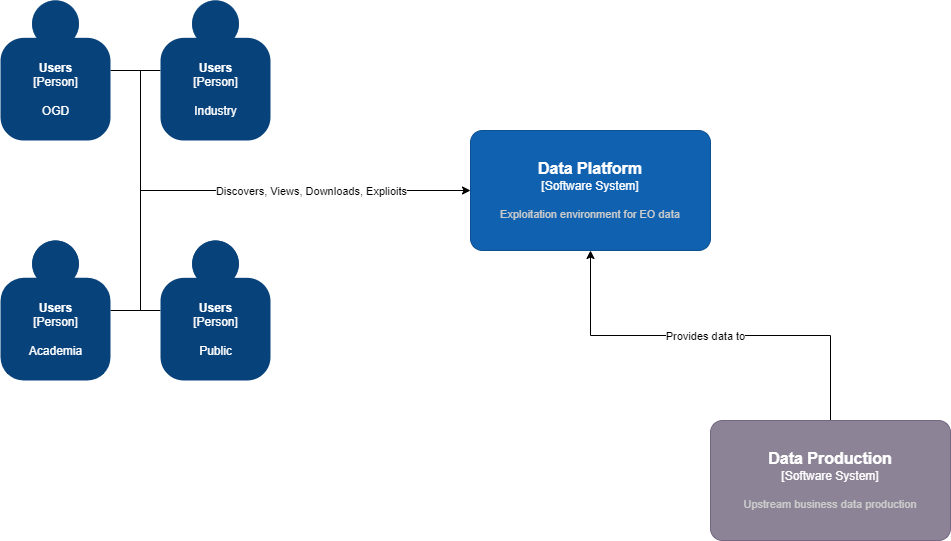

The diagram above was exported from draw.io. Its source (the exported page's mxGraphModel, read from the mxfile embedded in the PNG):
<mxGraphModel dx="1550" dy="937" grid="1" gridSize="10" guides="1" tooltips="1" connect="1" arrows="1" fold="1" page="1" pageScale="1" pageWidth="1100" pageHeight="850" math="0" shadow="0">
  <root>
    <mxCell id="0" />
    <mxCell id="1" parent="0" />
    <object placeholders="1" c4Name="Data Platform" c4Type="Software System" c4Description="Exploitation environment for EO data" label="&lt;font style=&quot;font-size: 16px&quot;&gt;&lt;b&gt;%c4Name%&lt;/b&gt;&lt;/font&gt;&lt;div&gt;[%c4Type%]&lt;/div&gt;&lt;br&gt;&lt;div&gt;&lt;font style=&quot;font-size: 11px&quot;&gt;&lt;font color=&quot;#cccccc&quot;&gt;%c4Description%&lt;/font&gt;&lt;/div&gt;" id="_sMk7G9Mvd8ZJCjUMBdZ-1">
      <mxCell style="rounded=1;whiteSpace=wrap;html=1;labelBackgroundColor=none;fillColor=#1061B0;fontColor=#ffffff;align=center;arcSize=10;strokeColor=#0D5091;metaEdit=1;resizable=0;points=[[0.25,0,0],[0.5,0,0],[0.75,0,0],[1,0.25,0],[1,0.5,0],[1,0.75,0],[0.75,1,0],[0.5,1,0],[0.25,1,0],[0,0.75,0],[0,0.5,0],[0,0.25,0]];" parent="1" vertex="1">
        <mxGeometry x="530" y="300" width="240" height="120" as="geometry" />
      </mxCell>
    </object>
    <mxCell id="_sMk7G9Mvd8ZJCjUMBdZ-9" style="edgeStyle=orthogonalEdgeStyle;rounded=0;orthogonalLoop=1;jettySize=auto;html=1;entryX=0.5;entryY=1;entryDx=0;entryDy=0;entryPerimeter=0;" parent="1" source="_sMk7G9Mvd8ZJCjUMBdZ-2" target="_sMk7G9Mvd8ZJCjUMBdZ-1" edge="1">
      <mxGeometry relative="1" as="geometry" />
    </mxCell>
    <mxCell id="_sMk7G9Mvd8ZJCjUMBdZ-10" value="Provides data to" style="edgeLabel;html=1;align=center;verticalAlign=middle;resizable=0;points=[];" parent="_sMk7G9Mvd8ZJCjUMBdZ-9" vertex="1" connectable="0">
      <mxGeometry x="0.0316" relative="1" as="geometry">
        <mxPoint as="offset" />
      </mxGeometry>
    </mxCell>
    <object placeholders="1" c4Name="Data Production" c4Type="Software System" c4Description="Upstream business data production" label="&lt;font style=&quot;font-size: 16px&quot;&gt;&lt;b&gt;%c4Name%&lt;/b&gt;&lt;/font&gt;&lt;div&gt;[%c4Type%]&lt;/div&gt;&lt;br&gt;&lt;div&gt;&lt;font style=&quot;font-size: 11px&quot;&gt;&lt;font color=&quot;#cccccc&quot;&gt;%c4Description%&lt;/font&gt;&lt;/div&gt;" id="_sMk7G9Mvd8ZJCjUMBdZ-2">
      <mxCell style="rounded=1;whiteSpace=wrap;html=1;labelBackgroundColor=none;fillColor=#8C8496;fontColor=#ffffff;align=center;arcSize=10;strokeColor=#736782;metaEdit=1;resizable=0;points=[[0.25,0,0],[0.5,0,0],[0.75,0,0],[1,0.25,0],[1,0.5,0],[1,0.75,0],[0.75,1,0],[0.5,1,0],[0.25,1,0],[0,0.75,0],[0,0.5,0],[0,0.25,0]];" parent="1" vertex="1">
        <mxGeometry x="770" y="590" width="240" height="120" as="geometry" />
      </mxCell>
    </object>
    <mxCell id="_sMk7G9Mvd8ZJCjUMBdZ-15" style="rounded=0;orthogonalLoop=1;jettySize=auto;html=1;endArrow=none;endFill=0;" parent="1" source="_sMk7G9Mvd8ZJCjUMBdZ-6" target="_sMk7G9Mvd8ZJCjUMBdZ-3" edge="1">
      <mxGeometry relative="1" as="geometry" />
    </mxCell>
    <object placeholders="1" c4Name="Users" c4Type="Person" c4Description="OGD" label="&lt;b&gt;%c4Name%&lt;/b&gt;&lt;div&gt;[%c4Type%]&lt;/div&gt;&lt;br&gt;&lt;div&gt;%c4Description%&lt;/div&gt;" id="_sMk7G9Mvd8ZJCjUMBdZ-3">
      <mxCell style="html=1;dashed=0;whitespace=wrap;fillColor=#08427b;strokeColor=none;fontColor=#ffffff;shape=mxgraph.c4.person;align=center;metaEdit=1;points=[[0.5,0,0],[1,0.5,0],[1,0.75,0],[0.75,1,0],[0.5,1,0],[0.25,1,0],[0,0.75,0],[0,0.5,0]];metaData={&quot;c4Type&quot;:{&quot;editable&quot;:false}};" parent="1" vertex="1">
        <mxGeometry x="60" y="170" width="110.00000000000001" height="140" as="geometry" />
      </mxCell>
    </object>
    <mxCell id="_sMk7G9Mvd8ZJCjUMBdZ-14" style="rounded=0;orthogonalLoop=1;jettySize=auto;html=1;endArrow=none;endFill=0;" parent="1" source="_sMk7G9Mvd8ZJCjUMBdZ-4" target="_sMk7G9Mvd8ZJCjUMBdZ-5" edge="1">
      <mxGeometry relative="1" as="geometry" />
    </mxCell>
    <object placeholders="1" c4Name="Users" c4Type="Person" c4Description="Academia" label="&lt;b&gt;%c4Name%&lt;/b&gt;&lt;div&gt;[%c4Type%]&lt;/div&gt;&lt;br&gt;&lt;div&gt;%c4Description%&lt;/div&gt;" id="_sMk7G9Mvd8ZJCjUMBdZ-4">
      <mxCell style="html=1;dashed=0;whitespace=wrap;fillColor=#08427b;strokeColor=none;fontColor=#ffffff;shape=mxgraph.c4.person;align=center;metaEdit=1;points=[[0.5,0,0],[1,0.5,0],[1,0.75,0],[0.75,1,0],[0.5,1,0],[0.25,1,0],[0,0.75,0],[0,0.5,0]];metaData={&quot;c4Type&quot;:{&quot;editable&quot;:false}};" parent="1" vertex="1">
        <mxGeometry x="60" y="410" width="110.00000000000001" height="140" as="geometry" />
      </mxCell>
    </object>
    <object placeholders="1" c4Name="Users" c4Type="Person" c4Description="Public" label="&lt;b&gt;%c4Name%&lt;/b&gt;&lt;div&gt;[%c4Type%]&lt;/div&gt;&lt;br&gt;&lt;div&gt;%c4Description%&lt;/div&gt;" id="_sMk7G9Mvd8ZJCjUMBdZ-5">
      <mxCell style="html=1;dashed=0;whitespace=wrap;fillColor=#08427b;strokeColor=none;fontColor=#ffffff;shape=mxgraph.c4.person;align=center;metaEdit=1;points=[[0.5,0,0],[1,0.5,0],[1,0.75,0],[0.75,1,0],[0.5,1,0],[0.25,1,0],[0,0.75,0],[0,0.5,0]];metaData={&quot;c4Type&quot;:{&quot;editable&quot;:false}};" parent="1" vertex="1">
        <mxGeometry x="220" y="410" width="110.00000000000001" height="140" as="geometry" />
      </mxCell>
    </object>
    <object placeholders="1" c4Name="Users" c4Type="Person" c4Description="Industry" label="&lt;b&gt;%c4Name%&lt;/b&gt;&lt;div&gt;[%c4Type%]&lt;/div&gt;&lt;br&gt;&lt;div&gt;%c4Description%&lt;/div&gt;" id="_sMk7G9Mvd8ZJCjUMBdZ-6">
      <mxCell style="html=1;dashed=0;whitespace=wrap;fillColor=#08427b;strokeColor=none;fontColor=#ffffff;shape=mxgraph.c4.person;align=center;metaEdit=1;points=[[0.5,0,0],[1,0.5,0],[1,0.75,0],[0.75,1,0],[0.5,1,0],[0.25,1,0],[0,0.75,0],[0,0.5,0]];metaData={&quot;c4Type&quot;:{&quot;editable&quot;:false}};" parent="1" vertex="1">
        <mxGeometry x="220" y="170" width="110.00000000000001" height="140" as="geometry" />
      </mxCell>
    </object>
    <mxCell id="_sMk7G9Mvd8ZJCjUMBdZ-18" style="rounded=0;orthogonalLoop=1;jettySize=auto;html=1;endArrow=none;endFill=0;" parent="1" edge="1">
      <mxGeometry relative="1" as="geometry">
        <mxPoint x="200" y="480" as="sourcePoint" />
        <mxPoint x="200" y="240" as="targetPoint" />
      </mxGeometry>
    </mxCell>
    <mxCell id="_sMk7G9Mvd8ZJCjUMBdZ-19" style="rounded=0;orthogonalLoop=1;jettySize=auto;html=1;endArrow=classic;endFill=1;exitX=0;exitY=0.5;exitDx=0;exitDy=0;exitPerimeter=0;entryX=0;entryY=0.5;entryDx=0;entryDy=0;entryPerimeter=0;" parent="1" target="_sMk7G9Mvd8ZJCjUMBdZ-1" edge="1">
      <mxGeometry relative="1" as="geometry">
        <mxPoint x="200" y="360" as="sourcePoint" />
        <mxPoint x="240" y="280" as="targetPoint" />
      </mxGeometry>
    </mxCell>
    <mxCell id="_sMk7G9Mvd8ZJCjUMBdZ-20" value="Discovers, Views, Downloads, Explioits" style="edgeLabel;html=1;align=center;verticalAlign=middle;resizable=0;points=[];" parent="_sMk7G9Mvd8ZJCjUMBdZ-19" vertex="1" connectable="0">
      <mxGeometry x="0.2024" y="2" relative="1" as="geometry">
        <mxPoint x="-28" y="2" as="offset" />
      </mxGeometry>
    </mxCell>
  </root>
</mxGraphModel>